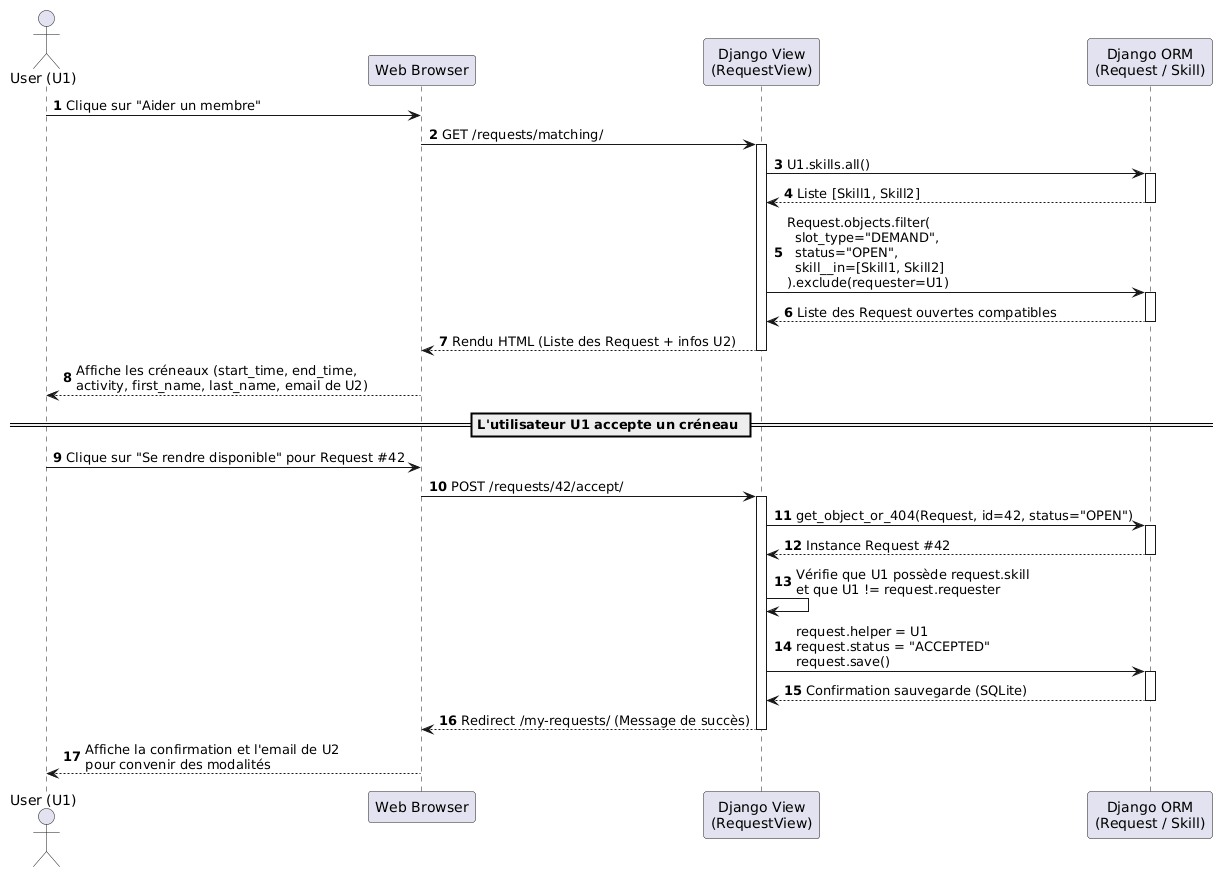

The diagram above was rendered by PlantUML. Its source (embedded in the PNG):
@startuml
autonumber
actor "User (U1)" as U1
participant "Web Browser" as Nav
participant "Django View\n(RequestView)" as View
participant "Django ORM\n(Request / Skill)" as Model

U1 -> Nav : Clique sur "Aider un membre"
Nav -> View : GET /requests/matching/

activate View
View -> Model : U1.skills.all()
activate Model
Model --> View : Liste [Skill1, Skill2]
deactivate Model

View -> Model : Request.objects.filter(\n  slot_type="DEMAND",\n  status="OPEN",\n  skill__in=[Skill1, Skill2]\n).exclude(requester=U1)
activate Model
Model --> View : Liste des Request ouvertes compatibles
deactivate Model

View --> Nav : Rendu HTML (Liste des Request + infos U2)
deactivate View
Nav --> U1 : Affiche les créneaux (start_time, end_time,\nactivity, first_name, last_name, email de U2)

== L'utilisateur U1 accepte un créneau ==

U1 -> Nav : Clique sur "Se rendre disponible" pour Request #42
Nav -> View : POST /requests/42/accept/

activate View
View -> Model : get_object_or_404(Request, id=42, status="OPEN")
activate Model
Model --> View : Instance Request #42
deactivate Model

View -> View : Vérifie que U1 possède request.skill\net que U1 != request.requester

View -> Model : request.helper = U1\nrequest.status = "ACCEPTED"\nrequest.save()
activate Model
Model --> View : Confirmation sauvegarde (SQLite)
deactivate Model

View --> Nav : Redirect /my-requests/ (Message de succès)
deactivate View
Nav --> U1 : Affiche la confirmation et l'email de U2\npour convenir des modalités
@enduml